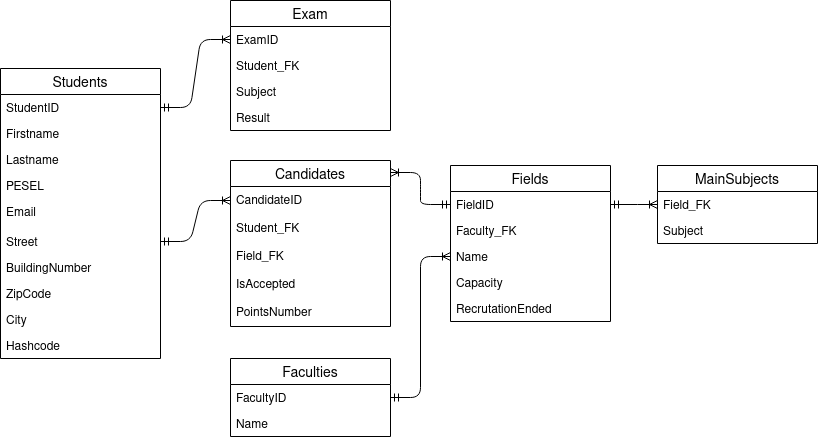

The diagram above was exported from draw.io. Its source (the exported page's mxGraphModel, read from the mxfile embedded in the PNG):
<mxGraphModel dx="1662" dy="772" grid="1" gridSize="10" guides="1" tooltips="1" connect="1" arrows="1" fold="1" page="1" pageScale="1" pageWidth="827" pageHeight="1169" math="0" shadow="0">
  <root>
    <mxCell id="0" />
    <mxCell id="1" parent="0" />
    <mxCell id="cBv7kp49PfGxElXK8dKN-52" value="" style="edgeStyle=entityRelationEdgeStyle;fontSize=12;html=1;endArrow=ERoneToMany;startArrow=ERmandOne;entryX=0;entryY=0.5;entryDx=0;entryDy=0;exitX=1;exitY=0.5;exitDx=0;exitDy=0;" parent="1" source="cBv7kp49PfGxElXK8dKN-2" target="cBv7kp49PfGxElXK8dKN-24" edge="1">
      <mxGeometry width="100" height="100" relative="1" as="geometry">
        <mxPoint x="30" y="98" as="sourcePoint" />
        <mxPoint x="40" y="-42" as="targetPoint" />
      </mxGeometry>
    </mxCell>
    <mxCell id="30wiGXfBrDaiy6WQ4QbX-10" value="" style="edgeStyle=entityRelationEdgeStyle;fontSize=12;html=1;endArrow=ERoneToMany;startArrow=ERmandOne;entryX=0;entryY=0.5;entryDx=0;entryDy=0;exitX=1;exitY=0.5;exitDx=0;exitDy=0;" parent="1" source="cBv7kp49PfGxElXK8dKN-11" target="30wiGXfBrDaiy6WQ4QbX-13" edge="1">
      <mxGeometry width="100" height="100" relative="1" as="geometry">
        <mxPoint x="200" y="250" as="sourcePoint" />
        <mxPoint x="240" y="172" as="targetPoint" />
      </mxGeometry>
    </mxCell>
    <mxCell id="30wiGXfBrDaiy6WQ4QbX-12" value="" style="edgeStyle=entityRelationEdgeStyle;fontSize=12;html=1;endArrow=ERoneToMany;startArrow=ERmandOne;exitX=1;exitY=0.5;exitDx=0;exitDy=0;entryX=0;entryY=0.5;entryDx=0;entryDy=0;" parent="1" source="cBv7kp49PfGxElXK8dKN-42" target="cBv7kp49PfGxElXK8dKN-47" edge="1">
      <mxGeometry width="100" height="100" relative="1" as="geometry">
        <mxPoint x="-10" y="310" as="sourcePoint" />
        <mxPoint x="90" y="210" as="targetPoint" />
      </mxGeometry>
    </mxCell>
    <mxCell id="OjmX_RNeBSRUhupppO3W-7" value="" style="edgeStyle=entityRelationEdgeStyle;fontSize=12;html=1;endArrow=ERoneToMany;startArrow=ERmandOne;exitX=1;exitY=0.5;exitDx=0;exitDy=0;entryX=0;entryY=0.5;entryDx=0;entryDy=0;" parent="1" source="cBv7kp49PfGxElXK8dKN-46" target="OjmX_RNeBSRUhupppO3W-3" edge="1">
      <mxGeometry width="100" height="100" relative="1" as="geometry">
        <mxPoint x="600" y="490" as="sourcePoint" />
        <mxPoint x="700" y="390" as="targetPoint" />
      </mxGeometry>
    </mxCell>
    <mxCell id="cBv7kp49PfGxElXK8dKN-1" value="Students" style="swimlane;fontStyle=0;childLayout=stackLayout;horizontal=1;startSize=26;horizontalStack=0;resizeParent=1;resizeParentMax=0;resizeLast=0;collapsible=1;marginBottom=0;align=center;fontSize=14;" parent="1" vertex="1">
      <mxGeometry x="10" y="68" width="160" height="290" as="geometry" />
    </mxCell>
    <mxCell id="cBv7kp49PfGxElXK8dKN-2" value="StudentID" style="text;strokeColor=none;fillColor=none;spacingLeft=4;spacingRight=4;overflow=hidden;rotatable=0;points=[[0,0.5],[1,0.5]];portConstraint=eastwest;fontSize=12;" parent="cBv7kp49PfGxElXK8dKN-1" vertex="1">
      <mxGeometry y="26" width="160" height="26" as="geometry" />
    </mxCell>
    <mxCell id="cBv7kp49PfGxElXK8dKN-3" value="Firstname" style="text;strokeColor=none;fillColor=none;spacingLeft=4;spacingRight=4;overflow=hidden;rotatable=0;points=[[0,0.5],[1,0.5]];portConstraint=eastwest;fontSize=12;" parent="cBv7kp49PfGxElXK8dKN-1" vertex="1">
      <mxGeometry y="52" width="160" height="26" as="geometry" />
    </mxCell>
    <mxCell id="cBv7kp49PfGxElXK8dKN-4" value="Lastname" style="text;strokeColor=none;fillColor=none;spacingLeft=4;spacingRight=4;overflow=hidden;rotatable=0;points=[[0,0.5],[1,0.5]];portConstraint=eastwest;fontSize=12;" parent="cBv7kp49PfGxElXK8dKN-1" vertex="1">
      <mxGeometry y="78" width="160" height="26" as="geometry" />
    </mxCell>
    <mxCell id="cBv7kp49PfGxElXK8dKN-13" value="PESEL" style="text;strokeColor=none;fillColor=none;spacingLeft=4;spacingRight=4;overflow=hidden;rotatable=0;points=[[0,0.5],[1,0.5]];portConstraint=eastwest;fontSize=12;" parent="cBv7kp49PfGxElXK8dKN-1" vertex="1">
      <mxGeometry y="104" width="160" height="26" as="geometry" />
    </mxCell>
    <mxCell id="cBv7kp49PfGxElXK8dKN-15" value="Email" style="text;strokeColor=none;fillColor=none;spacingLeft=4;spacingRight=4;overflow=hidden;rotatable=0;points=[[0,0.5],[1,0.5]];portConstraint=eastwest;fontSize=12;" parent="cBv7kp49PfGxElXK8dKN-1" vertex="1">
      <mxGeometry y="130" width="160" height="30" as="geometry" />
    </mxCell>
    <mxCell id="cBv7kp49PfGxElXK8dKN-11" value="Street" style="text;strokeColor=none;fillColor=none;spacingLeft=4;spacingRight=4;overflow=hidden;rotatable=0;points=[[0,0.5],[1,0.5]];portConstraint=eastwest;fontSize=12;" parent="cBv7kp49PfGxElXK8dKN-1" vertex="1">
      <mxGeometry y="160" width="160" height="26" as="geometry" />
    </mxCell>
    <mxCell id="OjmX_RNeBSRUhupppO3W-10" value="BuildingNumber" style="text;strokeColor=none;fillColor=none;spacingLeft=4;spacingRight=4;overflow=hidden;rotatable=0;points=[[0,0.5],[1,0.5]];portConstraint=eastwest;fontSize=12;" parent="cBv7kp49PfGxElXK8dKN-1" vertex="1">
      <mxGeometry y="186" width="160" height="26" as="geometry" />
    </mxCell>
    <mxCell id="ilUCrze-OxCxq2JB6Gdg-3" value="ZipCode" style="text;strokeColor=none;fillColor=none;spacingLeft=4;spacingRight=4;overflow=hidden;rotatable=0;points=[[0,0.5],[1,0.5]];portConstraint=eastwest;fontSize=12;" parent="cBv7kp49PfGxElXK8dKN-1" vertex="1">
      <mxGeometry y="212" width="160" height="26" as="geometry" />
    </mxCell>
    <mxCell id="5p8DJiJ5kwxtv1pBvTd0-2" value="City" style="text;strokeColor=none;fillColor=none;spacingLeft=4;spacingRight=4;overflow=hidden;rotatable=0;points=[[0,0.5],[1,0.5]];portConstraint=eastwest;fontSize=12;" vertex="1" parent="cBv7kp49PfGxElXK8dKN-1">
      <mxGeometry y="238" width="160" height="26" as="geometry" />
    </mxCell>
    <mxCell id="cBv7kp49PfGxElXK8dKN-49" value="Hashcode" style="text;strokeColor=none;fillColor=none;spacingLeft=4;spacingRight=4;overflow=hidden;rotatable=0;points=[[0,0.5],[1,0.5]];portConstraint=eastwest;fontSize=12;" parent="cBv7kp49PfGxElXK8dKN-1" vertex="1">
      <mxGeometry y="264" width="160" height="26" as="geometry" />
    </mxCell>
    <mxCell id="XdS6LqbsFvn1eL5aj3b8-3" value="" style="edgeStyle=entityRelationEdgeStyle;fontSize=12;html=1;endArrow=ERmandOne;startArrow=ERoneToMany;startFill=0;endFill=0;entryX=0;entryY=0.5;entryDx=0;entryDy=0;exitX=1;exitY=0.5;exitDx=0;exitDy=0;" parent="1" target="cBv7kp49PfGxElXK8dKN-46" edge="1">
      <mxGeometry width="100" height="100" relative="1" as="geometry">
        <mxPoint x="400" y="172" as="sourcePoint" />
        <mxPoint x="490" y="320" as="targetPoint" />
      </mxGeometry>
    </mxCell>
    <mxCell id="cBv7kp49PfGxElXK8dKN-23" value="Exam" style="swimlane;fontStyle=0;childLayout=stackLayout;horizontal=1;startSize=26;horizontalStack=0;resizeParent=1;resizeParentMax=0;resizeLast=0;collapsible=1;marginBottom=0;align=center;fontSize=14;" parent="1" vertex="1">
      <mxGeometry x="240" width="160" height="130" as="geometry" />
    </mxCell>
    <mxCell id="cBv7kp49PfGxElXK8dKN-24" value="ExamID" style="text;strokeColor=none;fillColor=none;spacingLeft=4;spacingRight=4;overflow=hidden;rotatable=0;points=[[0,0.5],[1,0.5]];portConstraint=eastwest;fontSize=12;" parent="cBv7kp49PfGxElXK8dKN-23" vertex="1">
      <mxGeometry y="26" width="160" height="26" as="geometry" />
    </mxCell>
    <mxCell id="5p8DJiJ5kwxtv1pBvTd0-5" value="Student_FK" style="text;strokeColor=none;fillColor=none;spacingLeft=4;spacingRight=4;overflow=hidden;rotatable=0;points=[[0,0.5],[1,0.5]];portConstraint=eastwest;fontSize=12;" vertex="1" parent="cBv7kp49PfGxElXK8dKN-23">
      <mxGeometry y="52" width="160" height="26" as="geometry" />
    </mxCell>
    <mxCell id="cBv7kp49PfGxElXK8dKN-26" value="Subject" style="text;strokeColor=none;fillColor=none;spacingLeft=4;spacingRight=4;overflow=hidden;rotatable=0;points=[[0,0.5],[1,0.5]];portConstraint=eastwest;fontSize=12;" parent="cBv7kp49PfGxElXK8dKN-23" vertex="1">
      <mxGeometry y="78" width="160" height="26" as="geometry" />
    </mxCell>
    <mxCell id="cBv7kp49PfGxElXK8dKN-27" value="Result" style="text;strokeColor=none;fillColor=none;spacingLeft=4;spacingRight=4;overflow=hidden;rotatable=0;points=[[0,0.5],[1,0.5]];portConstraint=eastwest;fontSize=12;" parent="cBv7kp49PfGxElXK8dKN-23" vertex="1">
      <mxGeometry y="104" width="160" height="26" as="geometry" />
    </mxCell>
    <mxCell id="cBv7kp49PfGxElXK8dKN-41" value="Faculties" style="swimlane;fontStyle=0;childLayout=stackLayout;horizontal=1;startSize=26;horizontalStack=0;resizeParent=1;resizeParentMax=0;resizeLast=0;collapsible=1;marginBottom=0;align=center;fontSize=14;" parent="1" vertex="1">
      <mxGeometry x="240" y="358" width="160" height="78" as="geometry" />
    </mxCell>
    <mxCell id="cBv7kp49PfGxElXK8dKN-42" value="FacultyID" style="text;strokeColor=none;fillColor=none;spacingLeft=4;spacingRight=4;overflow=hidden;rotatable=0;points=[[0,0.5],[1,0.5]];portConstraint=eastwest;fontSize=12;" parent="cBv7kp49PfGxElXK8dKN-41" vertex="1">
      <mxGeometry y="26" width="160" height="26" as="geometry" />
    </mxCell>
    <mxCell id="cBv7kp49PfGxElXK8dKN-43" value="Name" style="text;strokeColor=none;fillColor=none;spacingLeft=4;spacingRight=4;overflow=hidden;rotatable=0;points=[[0,0.5],[1,0.5]];portConstraint=eastwest;fontSize=12;" parent="cBv7kp49PfGxElXK8dKN-41" vertex="1">
      <mxGeometry y="52" width="160" height="26" as="geometry" />
    </mxCell>
    <mxCell id="30wiGXfBrDaiy6WQ4QbX-2" value="Candidates" style="swimlane;fontStyle=0;childLayout=stackLayout;horizontal=1;startSize=26;horizontalStack=0;resizeParent=1;resizeParentMax=0;resizeLast=0;collapsible=1;marginBottom=0;align=center;fontSize=14;" parent="1" vertex="1">
      <mxGeometry x="240" y="160" width="160" height="166" as="geometry" />
    </mxCell>
    <mxCell id="30wiGXfBrDaiy6WQ4QbX-13" value="CandidateID" style="text;strokeColor=none;fillColor=none;spacingLeft=4;spacingRight=4;overflow=hidden;rotatable=0;points=[[0,0.5],[1,0.5]];portConstraint=eastwest;fontSize=12;" parent="30wiGXfBrDaiy6WQ4QbX-2" vertex="1">
      <mxGeometry y="26" width="160" height="28" as="geometry" />
    </mxCell>
    <mxCell id="5p8DJiJ5kwxtv1pBvTd0-12" value="Student_FK" style="text;strokeColor=none;fillColor=none;spacingLeft=4;spacingRight=4;overflow=hidden;rotatable=0;points=[[0,0.5],[1,0.5]];portConstraint=eastwest;fontSize=12;" vertex="1" parent="30wiGXfBrDaiy6WQ4QbX-2">
      <mxGeometry y="54" width="160" height="28" as="geometry" />
    </mxCell>
    <mxCell id="5p8DJiJ5kwxtv1pBvTd0-13" value="Field_FK" style="text;strokeColor=none;fillColor=none;spacingLeft=4;spacingRight=4;overflow=hidden;rotatable=0;points=[[0,0.5],[1,0.5]];portConstraint=eastwest;fontSize=12;" vertex="1" parent="30wiGXfBrDaiy6WQ4QbX-2">
      <mxGeometry y="82" width="160" height="28" as="geometry" />
    </mxCell>
    <mxCell id="5p8DJiJ5kwxtv1pBvTd0-15" value="IsAccepted" style="text;strokeColor=none;fillColor=none;spacingLeft=4;spacingRight=4;overflow=hidden;rotatable=0;points=[[0,0.5],[1,0.5]];portConstraint=eastwest;fontSize=12;" vertex="1" parent="30wiGXfBrDaiy6WQ4QbX-2">
      <mxGeometry y="110" width="160" height="28" as="geometry" />
    </mxCell>
    <mxCell id="-DMVwIkdFFMBF3d90gph-7" value="PointsNumber" style="text;strokeColor=none;fillColor=none;spacingLeft=4;spacingRight=4;overflow=hidden;rotatable=0;points=[[0,0.5],[1,0.5]];portConstraint=eastwest;fontSize=12;" parent="30wiGXfBrDaiy6WQ4QbX-2" vertex="1">
      <mxGeometry y="138" width="160" height="28" as="geometry" />
    </mxCell>
    <mxCell id="cBv7kp49PfGxElXK8dKN-45" value="Fields" style="swimlane;fontStyle=0;childLayout=stackLayout;horizontal=1;startSize=26;horizontalStack=0;resizeParent=1;resizeParentMax=0;resizeLast=0;collapsible=1;marginBottom=0;align=center;fontSize=14;" parent="1" vertex="1">
      <mxGeometry x="460" y="165" width="160" height="156" as="geometry" />
    </mxCell>
    <mxCell id="cBv7kp49PfGxElXK8dKN-46" value="FieldID" style="text;strokeColor=none;fillColor=none;spacingLeft=4;spacingRight=4;overflow=hidden;rotatable=0;points=[[0,0.5],[1,0.5]];portConstraint=eastwest;fontSize=12;" parent="cBv7kp49PfGxElXK8dKN-45" vertex="1">
      <mxGeometry y="26" width="160" height="26" as="geometry" />
    </mxCell>
    <mxCell id="5p8DJiJ5kwxtv1pBvTd0-16" value="Faculty_FK" style="text;strokeColor=none;fillColor=none;spacingLeft=4;spacingRight=4;overflow=hidden;rotatable=0;points=[[0,0.5],[1,0.5]];portConstraint=eastwest;fontSize=12;" vertex="1" parent="cBv7kp49PfGxElXK8dKN-45">
      <mxGeometry y="52" width="160" height="26" as="geometry" />
    </mxCell>
    <mxCell id="cBv7kp49PfGxElXK8dKN-47" value="Name" style="text;strokeColor=none;fillColor=none;spacingLeft=4;spacingRight=4;overflow=hidden;rotatable=0;points=[[0,0.5],[1,0.5]];portConstraint=eastwest;fontSize=12;" parent="cBv7kp49PfGxElXK8dKN-45" vertex="1">
      <mxGeometry y="78" width="160" height="26" as="geometry" />
    </mxCell>
    <mxCell id="cBv7kp49PfGxElXK8dKN-48" value="Capacity" style="text;strokeColor=none;fillColor=none;spacingLeft=4;spacingRight=4;overflow=hidden;rotatable=0;points=[[0,0.5],[1,0.5]];portConstraint=eastwest;fontSize=12;" parent="cBv7kp49PfGxElXK8dKN-45" vertex="1">
      <mxGeometry y="104" width="160" height="26" as="geometry" />
    </mxCell>
    <mxCell id="-DMVwIkdFFMBF3d90gph-8" value="RecrutationEnded" style="text;strokeColor=none;fillColor=none;spacingLeft=4;spacingRight=4;overflow=hidden;rotatable=0;points=[[0,0.5],[1,0.5]];portConstraint=eastwest;fontSize=12;" parent="cBv7kp49PfGxElXK8dKN-45" vertex="1">
      <mxGeometry y="130" width="160" height="26" as="geometry" />
    </mxCell>
    <mxCell id="OjmX_RNeBSRUhupppO3W-2" value="MainSubjects" style="swimlane;fontStyle=0;childLayout=stackLayout;horizontal=1;startSize=26;horizontalStack=0;resizeParent=1;resizeParentMax=0;resizeLast=0;collapsible=1;marginBottom=0;align=center;fontSize=14;" parent="1" vertex="1">
      <mxGeometry x="667" y="165" width="160" height="78" as="geometry" />
    </mxCell>
    <mxCell id="OjmX_RNeBSRUhupppO3W-3" value="Field_FK" style="text;strokeColor=none;fillColor=none;spacingLeft=4;spacingRight=4;overflow=hidden;rotatable=0;points=[[0,0.5],[1,0.5]];portConstraint=eastwest;fontSize=12;" parent="OjmX_RNeBSRUhupppO3W-2" vertex="1">
      <mxGeometry y="26" width="160" height="26" as="geometry" />
    </mxCell>
    <mxCell id="OjmX_RNeBSRUhupppO3W-5" value="Subject" style="text;strokeColor=none;fillColor=none;spacingLeft=4;spacingRight=4;overflow=hidden;rotatable=0;points=[[0,0.5],[1,0.5]];portConstraint=eastwest;fontSize=12;" parent="OjmX_RNeBSRUhupppO3W-2" vertex="1">
      <mxGeometry y="52" width="160" height="26" as="geometry" />
    </mxCell>
  </root>
</mxGraphModel>